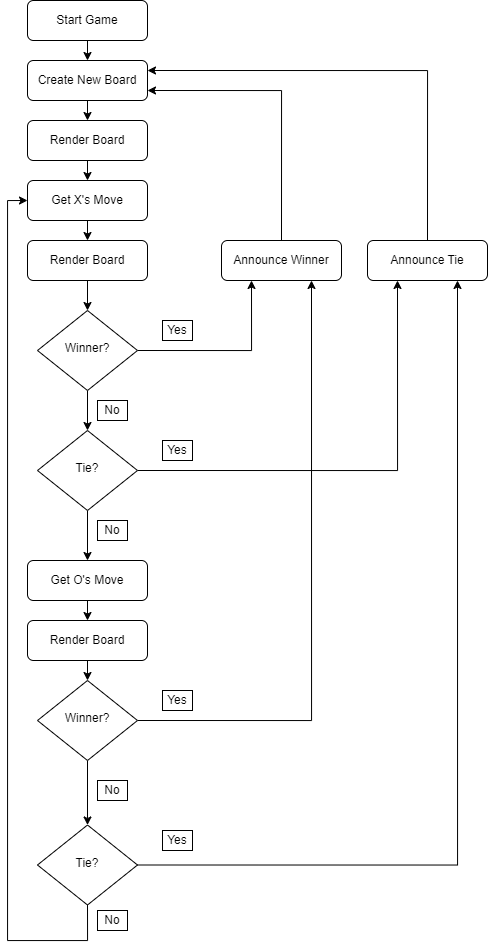

The diagram above was exported from draw.io. Its source (the exported page's mxGraphModel, read from the mxfile embedded in the PNG):
<mxGraphModel dx="1673" dy="875" grid="1" gridSize="10" guides="1" tooltips="1" connect="1" arrows="1" fold="1" page="1" pageScale="1" pageWidth="827" pageHeight="1169" math="0" shadow="0">
  <root>
    <mxCell id="WIyWlLk6GJQsqaUBKTNV-0" />
    <mxCell id="WIyWlLk6GJQsqaUBKTNV-1" parent="WIyWlLk6GJQsqaUBKTNV-0" />
    <mxCell id="lPGQ6M6BzSU1hv8OMg8q-7" style="edgeStyle=orthogonalEdgeStyle;rounded=0;orthogonalLoop=1;jettySize=auto;html=1;exitX=0.5;exitY=1;exitDx=0;exitDy=0;entryX=0.5;entryY=0;entryDx=0;entryDy=0;" edge="1" parent="WIyWlLk6GJQsqaUBKTNV-1" source="WIyWlLk6GJQsqaUBKTNV-3" target="lPGQ6M6BzSU1hv8OMg8q-3">
      <mxGeometry relative="1" as="geometry" />
    </mxCell>
    <mxCell id="WIyWlLk6GJQsqaUBKTNV-3" value="Start Game" style="rounded=1;whiteSpace=wrap;html=1;fontSize=12;glass=0;strokeWidth=1;shadow=0;" parent="WIyWlLk6GJQsqaUBKTNV-1" vertex="1">
      <mxGeometry x="160" y="10" width="120" height="40" as="geometry" />
    </mxCell>
    <mxCell id="lPGQ6M6BzSU1hv8OMg8q-60" style="edgeStyle=orthogonalEdgeStyle;rounded=0;orthogonalLoop=1;jettySize=auto;html=1;exitX=0.5;exitY=1;exitDx=0;exitDy=0;entryX=0.5;entryY=0;entryDx=0;entryDy=0;" edge="1" parent="WIyWlLk6GJQsqaUBKTNV-1" source="lPGQ6M6BzSU1hv8OMg8q-3" target="lPGQ6M6BzSU1hv8OMg8q-59">
      <mxGeometry relative="1" as="geometry" />
    </mxCell>
    <mxCell id="lPGQ6M6BzSU1hv8OMg8q-3" value="Create New Board" style="rounded=1;whiteSpace=wrap;html=1;fontSize=12;glass=0;strokeWidth=1;shadow=0;" vertex="1" parent="WIyWlLk6GJQsqaUBKTNV-1">
      <mxGeometry x="160" y="70" width="120" height="40" as="geometry" />
    </mxCell>
    <mxCell id="lPGQ6M6BzSU1hv8OMg8q-64" style="edgeStyle=orthogonalEdgeStyle;rounded=0;orthogonalLoop=1;jettySize=auto;html=1;exitX=0.5;exitY=1;exitDx=0;exitDy=0;entryX=0.5;entryY=0;entryDx=0;entryDy=0;" edge="1" parent="WIyWlLk6GJQsqaUBKTNV-1" source="lPGQ6M6BzSU1hv8OMg8q-10" target="lPGQ6M6BzSU1hv8OMg8q-63">
      <mxGeometry relative="1" as="geometry" />
    </mxCell>
    <mxCell id="lPGQ6M6BzSU1hv8OMg8q-10" value="Get O's Move" style="rounded=1;whiteSpace=wrap;html=1;fontSize=12;glass=0;strokeWidth=1;shadow=0;" vertex="1" parent="WIyWlLk6GJQsqaUBKTNV-1">
      <mxGeometry x="160" y="570" width="120" height="40" as="geometry" />
    </mxCell>
    <mxCell id="lPGQ6M6BzSU1hv8OMg8q-66" style="edgeStyle=orthogonalEdgeStyle;rounded=0;orthogonalLoop=1;jettySize=auto;html=1;exitX=0.5;exitY=0;exitDx=0;exitDy=0;entryX=1;entryY=0.75;entryDx=0;entryDy=0;" edge="1" parent="WIyWlLk6GJQsqaUBKTNV-1" source="lPGQ6M6BzSU1hv8OMg8q-17" target="lPGQ6M6BzSU1hv8OMg8q-3">
      <mxGeometry relative="1" as="geometry" />
    </mxCell>
    <mxCell id="lPGQ6M6BzSU1hv8OMg8q-17" value="Announce Winner" style="rounded=1;whiteSpace=wrap;html=1;fontSize=12;glass=0;strokeWidth=1;shadow=0;" vertex="1" parent="WIyWlLk6GJQsqaUBKTNV-1">
      <mxGeometry x="354" y="250" width="120" height="40" as="geometry" />
    </mxCell>
    <mxCell id="lPGQ6M6BzSU1hv8OMg8q-30" style="edgeStyle=orthogonalEdgeStyle;rounded=0;orthogonalLoop=1;jettySize=auto;html=1;exitX=0.5;exitY=1;exitDx=0;exitDy=0;entryX=0.5;entryY=0;entryDx=0;entryDy=0;" edge="1" parent="WIyWlLk6GJQsqaUBKTNV-1" source="lPGQ6M6BzSU1hv8OMg8q-14" target="lPGQ6M6BzSU1hv8OMg8q-28">
      <mxGeometry relative="1" as="geometry" />
    </mxCell>
    <mxCell id="lPGQ6M6BzSU1hv8OMg8q-68" style="edgeStyle=orthogonalEdgeStyle;rounded=0;orthogonalLoop=1;jettySize=auto;html=1;exitX=1;exitY=0.5;exitDx=0;exitDy=0;entryX=0.25;entryY=1;entryDx=0;entryDy=0;" edge="1" parent="WIyWlLk6GJQsqaUBKTNV-1" source="lPGQ6M6BzSU1hv8OMg8q-14" target="lPGQ6M6BzSU1hv8OMg8q-17">
      <mxGeometry relative="1" as="geometry" />
    </mxCell>
    <mxCell id="lPGQ6M6BzSU1hv8OMg8q-14" value="Winner?" style="rhombus;whiteSpace=wrap;html=1;shadow=0;fontFamily=Helvetica;fontSize=12;align=center;strokeWidth=1;spacing=6;spacingTop=-4;" vertex="1" parent="WIyWlLk6GJQsqaUBKTNV-1">
      <mxGeometry x="170" y="320" width="100" height="80" as="geometry" />
    </mxCell>
    <mxCell id="lPGQ6M6BzSU1hv8OMg8q-32" style="edgeStyle=orthogonalEdgeStyle;rounded=0;orthogonalLoop=1;jettySize=auto;html=1;exitX=0.5;exitY=1;exitDx=0;exitDy=0;entryX=0.5;entryY=0;entryDx=0;entryDy=0;" edge="1" parent="WIyWlLk6GJQsqaUBKTNV-1" source="lPGQ6M6BzSU1hv8OMg8q-24" target="lPGQ6M6BzSU1hv8OMg8q-29">
      <mxGeometry relative="1" as="geometry" />
    </mxCell>
    <mxCell id="lPGQ6M6BzSU1hv8OMg8q-69" style="edgeStyle=orthogonalEdgeStyle;rounded=0;orthogonalLoop=1;jettySize=auto;html=1;exitX=1;exitY=0.5;exitDx=0;exitDy=0;entryX=0.75;entryY=1;entryDx=0;entryDy=0;" edge="1" parent="WIyWlLk6GJQsqaUBKTNV-1" source="lPGQ6M6BzSU1hv8OMg8q-24" target="lPGQ6M6BzSU1hv8OMg8q-17">
      <mxGeometry relative="1" as="geometry" />
    </mxCell>
    <mxCell id="lPGQ6M6BzSU1hv8OMg8q-24" value="Winner?" style="rhombus;whiteSpace=wrap;html=1;shadow=0;fontFamily=Helvetica;fontSize=12;align=center;strokeWidth=1;spacing=6;spacingTop=-4;" vertex="1" parent="WIyWlLk6GJQsqaUBKTNV-1">
      <mxGeometry x="170" y="690" width="100" height="80" as="geometry" />
    </mxCell>
    <mxCell id="lPGQ6M6BzSU1hv8OMg8q-31" style="edgeStyle=orthogonalEdgeStyle;rounded=0;orthogonalLoop=1;jettySize=auto;html=1;exitX=0.5;exitY=1;exitDx=0;exitDy=0;entryX=0.5;entryY=0;entryDx=0;entryDy=0;" edge="1" parent="WIyWlLk6GJQsqaUBKTNV-1" source="lPGQ6M6BzSU1hv8OMg8q-28" target="lPGQ6M6BzSU1hv8OMg8q-10">
      <mxGeometry relative="1" as="geometry" />
    </mxCell>
    <mxCell id="lPGQ6M6BzSU1hv8OMg8q-37" style="edgeStyle=orthogonalEdgeStyle;rounded=0;orthogonalLoop=1;jettySize=auto;html=1;exitX=1;exitY=0.5;exitDx=0;exitDy=0;entryX=0.25;entryY=1;entryDx=0;entryDy=0;" edge="1" parent="WIyWlLk6GJQsqaUBKTNV-1" source="lPGQ6M6BzSU1hv8OMg8q-28" target="lPGQ6M6BzSU1hv8OMg8q-34">
      <mxGeometry relative="1" as="geometry" />
    </mxCell>
    <mxCell id="lPGQ6M6BzSU1hv8OMg8q-28" value="Tie?" style="rhombus;whiteSpace=wrap;html=1;shadow=0;fontFamily=Helvetica;fontSize=12;align=center;strokeWidth=1;spacing=6;spacingTop=-4;" vertex="1" parent="WIyWlLk6GJQsqaUBKTNV-1">
      <mxGeometry x="170" y="440" width="100" height="80" as="geometry" />
    </mxCell>
    <mxCell id="lPGQ6M6BzSU1hv8OMg8q-36" style="edgeStyle=orthogonalEdgeStyle;rounded=0;orthogonalLoop=1;jettySize=auto;html=1;exitX=1;exitY=0.5;exitDx=0;exitDy=0;entryX=0.75;entryY=1;entryDx=0;entryDy=0;" edge="1" parent="WIyWlLk6GJQsqaUBKTNV-1" source="lPGQ6M6BzSU1hv8OMg8q-29" target="lPGQ6M6BzSU1hv8OMg8q-34">
      <mxGeometry relative="1" as="geometry" />
    </mxCell>
    <mxCell id="lPGQ6M6BzSU1hv8OMg8q-56" style="edgeStyle=orthogonalEdgeStyle;rounded=0;orthogonalLoop=1;jettySize=auto;html=1;exitX=0.5;exitY=1;exitDx=0;exitDy=0;entryX=0;entryY=0.5;entryDx=0;entryDy=0;" edge="1" parent="WIyWlLk6GJQsqaUBKTNV-1" source="lPGQ6M6BzSU1hv8OMg8q-29" target="lPGQ6M6BzSU1hv8OMg8q-53">
      <mxGeometry relative="1" as="geometry">
        <Array as="points">
          <mxPoint x="220" y="950" />
          <mxPoint x="140" y="950" />
          <mxPoint x="140" y="210" />
        </Array>
      </mxGeometry>
    </mxCell>
    <mxCell id="lPGQ6M6BzSU1hv8OMg8q-29" value="Tie?" style="rhombus;whiteSpace=wrap;html=1;shadow=0;fontFamily=Helvetica;fontSize=12;align=center;strokeWidth=1;spacing=6;spacingTop=-4;" vertex="1" parent="WIyWlLk6GJQsqaUBKTNV-1">
      <mxGeometry x="170" y="834.5" width="100" height="80" as="geometry" />
    </mxCell>
    <mxCell id="lPGQ6M6BzSU1hv8OMg8q-67" style="edgeStyle=orthogonalEdgeStyle;rounded=0;orthogonalLoop=1;jettySize=auto;html=1;exitX=0.5;exitY=0;exitDx=0;exitDy=0;entryX=1;entryY=0.25;entryDx=0;entryDy=0;" edge="1" parent="WIyWlLk6GJQsqaUBKTNV-1" source="lPGQ6M6BzSU1hv8OMg8q-34" target="lPGQ6M6BzSU1hv8OMg8q-3">
      <mxGeometry relative="1" as="geometry" />
    </mxCell>
    <mxCell id="lPGQ6M6BzSU1hv8OMg8q-34" value="Announce Tie" style="rounded=1;whiteSpace=wrap;html=1;fontSize=12;glass=0;strokeWidth=1;shadow=0;" vertex="1" parent="WIyWlLk6GJQsqaUBKTNV-1">
      <mxGeometry x="500" y="250" width="120" height="40" as="geometry" />
    </mxCell>
    <mxCell id="lPGQ6M6BzSU1hv8OMg8q-58" style="edgeStyle=orthogonalEdgeStyle;rounded=0;orthogonalLoop=1;jettySize=auto;html=1;exitX=0.5;exitY=1;exitDx=0;exitDy=0;entryX=0.5;entryY=0;entryDx=0;entryDy=0;" edge="1" parent="WIyWlLk6GJQsqaUBKTNV-1" source="lPGQ6M6BzSU1hv8OMg8q-53" target="lPGQ6M6BzSU1hv8OMg8q-57">
      <mxGeometry relative="1" as="geometry" />
    </mxCell>
    <mxCell id="lPGQ6M6BzSU1hv8OMg8q-53" value="Get X's Move" style="rounded=1;whiteSpace=wrap;html=1;fontSize=12;glass=0;strokeWidth=1;shadow=0;" vertex="1" parent="WIyWlLk6GJQsqaUBKTNV-1">
      <mxGeometry x="160" y="190" width="120" height="40" as="geometry" />
    </mxCell>
    <mxCell id="lPGQ6M6BzSU1hv8OMg8q-62" style="edgeStyle=orthogonalEdgeStyle;rounded=0;orthogonalLoop=1;jettySize=auto;html=1;exitX=0.5;exitY=1;exitDx=0;exitDy=0;entryX=0.5;entryY=0;entryDx=0;entryDy=0;" edge="1" parent="WIyWlLk6GJQsqaUBKTNV-1" source="lPGQ6M6BzSU1hv8OMg8q-57" target="lPGQ6M6BzSU1hv8OMg8q-14">
      <mxGeometry relative="1" as="geometry" />
    </mxCell>
    <mxCell id="lPGQ6M6BzSU1hv8OMg8q-57" value="Render Board" style="rounded=1;whiteSpace=wrap;html=1;fontSize=12;glass=0;strokeWidth=1;shadow=0;" vertex="1" parent="WIyWlLk6GJQsqaUBKTNV-1">
      <mxGeometry x="160" y="250" width="120" height="40" as="geometry" />
    </mxCell>
    <mxCell id="lPGQ6M6BzSU1hv8OMg8q-61" style="edgeStyle=orthogonalEdgeStyle;rounded=0;orthogonalLoop=1;jettySize=auto;html=1;exitX=0.5;exitY=1;exitDx=0;exitDy=0;entryX=0.5;entryY=0;entryDx=0;entryDy=0;" edge="1" parent="WIyWlLk6GJQsqaUBKTNV-1" source="lPGQ6M6BzSU1hv8OMg8q-59" target="lPGQ6M6BzSU1hv8OMg8q-53">
      <mxGeometry relative="1" as="geometry" />
    </mxCell>
    <mxCell id="lPGQ6M6BzSU1hv8OMg8q-59" value="Render Board" style="rounded=1;whiteSpace=wrap;html=1;fontSize=12;glass=0;strokeWidth=1;shadow=0;" vertex="1" parent="WIyWlLk6GJQsqaUBKTNV-1">
      <mxGeometry x="160" y="130" width="120" height="40" as="geometry" />
    </mxCell>
    <mxCell id="lPGQ6M6BzSU1hv8OMg8q-65" style="edgeStyle=orthogonalEdgeStyle;rounded=0;orthogonalLoop=1;jettySize=auto;html=1;exitX=0.5;exitY=1;exitDx=0;exitDy=0;entryX=0.5;entryY=0;entryDx=0;entryDy=0;" edge="1" parent="WIyWlLk6GJQsqaUBKTNV-1" source="lPGQ6M6BzSU1hv8OMg8q-63" target="lPGQ6M6BzSU1hv8OMg8q-24">
      <mxGeometry relative="1" as="geometry" />
    </mxCell>
    <mxCell id="lPGQ6M6BzSU1hv8OMg8q-63" value="Render Board" style="rounded=1;whiteSpace=wrap;html=1;fontSize=12;glass=0;strokeWidth=1;shadow=0;" vertex="1" parent="WIyWlLk6GJQsqaUBKTNV-1">
      <mxGeometry x="160" y="630" width="120" height="40" as="geometry" />
    </mxCell>
    <mxCell id="lPGQ6M6BzSU1hv8OMg8q-70" value="Yes" style="rounded=0;whiteSpace=wrap;html=1;" vertex="1" parent="WIyWlLk6GJQsqaUBKTNV-1">
      <mxGeometry x="295" y="330" width="30" height="20" as="geometry" />
    </mxCell>
    <mxCell id="lPGQ6M6BzSU1hv8OMg8q-71" value="Yes" style="rounded=0;whiteSpace=wrap;html=1;" vertex="1" parent="WIyWlLk6GJQsqaUBKTNV-1">
      <mxGeometry x="295" y="450" width="30" height="20" as="geometry" />
    </mxCell>
    <mxCell id="lPGQ6M6BzSU1hv8OMg8q-72" value="Yes" style="rounded=0;whiteSpace=wrap;html=1;" vertex="1" parent="WIyWlLk6GJQsqaUBKTNV-1">
      <mxGeometry x="295" y="700" width="30" height="20" as="geometry" />
    </mxCell>
    <mxCell id="lPGQ6M6BzSU1hv8OMg8q-73" value="Yes" style="rounded=0;whiteSpace=wrap;html=1;" vertex="1" parent="WIyWlLk6GJQsqaUBKTNV-1">
      <mxGeometry x="295" y="840" width="30" height="20" as="geometry" />
    </mxCell>
    <mxCell id="lPGQ6M6BzSU1hv8OMg8q-74" value="No" style="rounded=0;whiteSpace=wrap;html=1;" vertex="1" parent="WIyWlLk6GJQsqaUBKTNV-1">
      <mxGeometry x="230" y="410" width="30" height="20" as="geometry" />
    </mxCell>
    <mxCell id="lPGQ6M6BzSU1hv8OMg8q-75" value="No" style="rounded=0;whiteSpace=wrap;html=1;" vertex="1" parent="WIyWlLk6GJQsqaUBKTNV-1">
      <mxGeometry x="230" y="530" width="30" height="20" as="geometry" />
    </mxCell>
    <mxCell id="lPGQ6M6BzSU1hv8OMg8q-76" value="No" style="rounded=0;whiteSpace=wrap;html=1;" vertex="1" parent="WIyWlLk6GJQsqaUBKTNV-1">
      <mxGeometry x="230" y="790" width="30" height="20" as="geometry" />
    </mxCell>
    <mxCell id="lPGQ6M6BzSU1hv8OMg8q-77" value="No" style="rounded=0;whiteSpace=wrap;html=1;" vertex="1" parent="WIyWlLk6GJQsqaUBKTNV-1">
      <mxGeometry x="230" y="920" width="30" height="20" as="geometry" />
    </mxCell>
  </root>
</mxGraphModel>